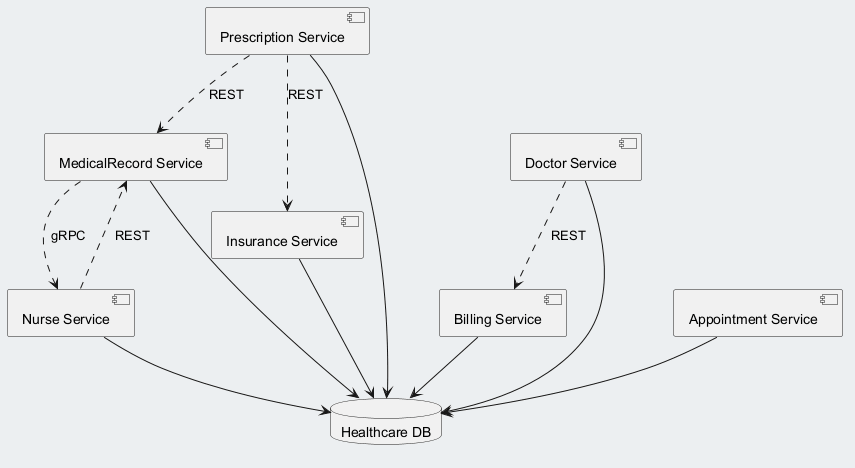

The diagram above was rendered by PlantUML. Its source (embedded in the PNG):
@startuml
skinparam backgroundColor #ECEFF1
skinparam classBackgroundColor #FFFFFF
skinparam classBorderColor #455A64
component "MedicalRecord Service" as C_MedicalRecordService
component "Prescription Service" as C_PrescriptionService
component "Billing Service" as C_BillingService
component "Nurse Service" as C_NurseService
component "Appointment Service" as C_AppointmentService
component "Insurance Service" as C_InsuranceService
component "Doctor Service" as C_DoctorService
database "Healthcare DB" as DB_healthcare
C_MedicalRecordService --> DB_healthcare
C_PrescriptionService --> DB_healthcare
C_BillingService --> DB_healthcare
C_NurseService --> DB_healthcare
C_AppointmentService --> DB_healthcare
C_InsuranceService --> DB_healthcare
C_DoctorService --> DB_healthcare
C_NurseService ..> C_MedicalRecordService : REST
C_PrescriptionService ..> C_InsuranceService : REST
C_MedicalRecordService ..> C_NurseService : gRPC
C_PrescriptionService ..> C_MedicalRecordService : REST
C_DoctorService ..> C_BillingService : REST
@enduml